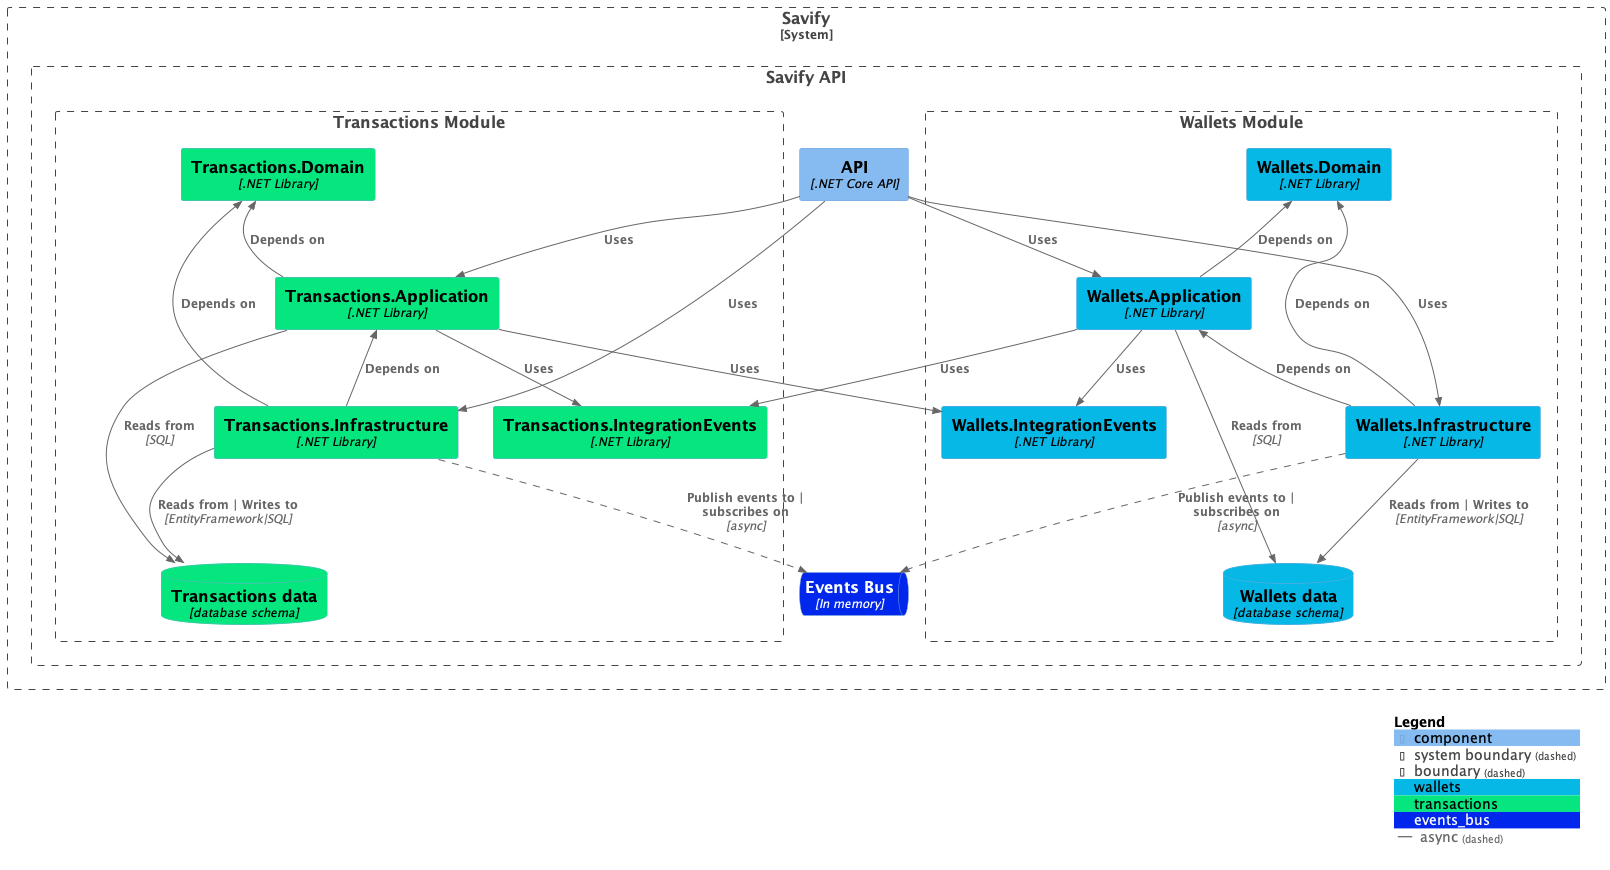

The diagram above was rendered by PlantUML. Its source (embedded in the PNG):
@startuml C3 Component - Module View (zoom-in)
!include <C4/C4_Component>

!define ICONS ./plantuml-icon-font-sprites
!include ICONS/font-awesome-5/mobile_alt.puml

AddElementTag("wallets", $fontColor = "#000000", $bgColor = "#05B8E6")
AddElementTag("transactions", $fontColor = "#000000", $bgColor="#05E67E")
AddElementTag("events_bus", $fontColor="#FFFFFF", $bgColor = "#0027EB")
AddRelTag("async", $textColor = "$ARROW_FONT_COLOR", $lineColor = "$ARROW_COLOR",$lineStyle = DashedLine())

System_Boundary(c1, "Savify") {
    Boundary(api, "Savify API") {
        Component(web_api, "API", ".NET Core API")

        Boundary(wallets, "Wallets Module") {
            Component(wallets_infrastructure, "Wallets.Infrastructure", ".NET Library", $tags="wallets")
            Component(wallets_application, "Wallets.Application", ".NET Library", $tags="wallets")
            Component(wallets_domain, "Wallets.Domain", ".NET Library", $tags="wallets")
            Component(wallets_integration_events, "Wallets.IntegrationEvents", ".NET Library", $tags="wallets")
            ComponentDb(wallets_data, "Wallets data", "database schema", $tags="wallets")
        }

        Boundary(transactions, "Transactions Module") {
            Component(transactions_infrastructure, "Transactions.Infrastructure", ".NET Library", $tags="transactions")
            Component(transactions_application, "Transactions.Application", ".NET Library", $tags="transactions")
            Component(transactions_domain, "Transactions.Domain", ".NET Library", $tags="transactions")
            Component(transactions_integration_events, "Transactions.IntegrationEvents", ".NET Library", $tags="transactions")
            ComponentDb(transactions_data, "Transactions data", "database schema", $tags="transactions")
        }

        ComponentQueue(events_bus, "Events Bus", "In memory", $tags="events_bus")
    }
}

Rel_D(web_api, wallets_application, "Uses")
Rel_D(web_api, transactions_application, "Uses")
Rel_D(web_api, wallets_infrastructure, "Uses")
Rel_D(web_api, transactions_infrastructure, "Uses")


Rel_U(wallets_application, wallets_domain, "Depends on")
Rel(wallets_application, wallets_data, "Reads from", "SQL")
Rel(wallets_application, wallets_integration_events, "Uses")
Rel(wallets_application, transactions_integration_events, "Uses")
Rel_U(wallets_infrastructure, wallets_application, "Depends on")
Rel_U(wallets_infrastructure, wallets_domain, "Depends on")
Rel(wallets_infrastructure, wallets_data, "Reads from | Writes to", "EntityFramework|SQL")
Rel(wallets_infrastructure, events_bus, "Publish events to | subscribes on", "async", $tags="async")

Rel_U(transactions_application, transactions_domain, "Depends on")
Rel(transactions_application, transactions_data, "Reads from", "SQL")
Rel(transactions_application, transactions_integration_events, "Uses")
Rel(transactions_application, wallets_integration_events, "Uses")
Rel_U(transactions_infrastructure, transactions_application, "Depends on")
Rel_U(transactions_infrastructure, transactions_domain, "Depends on")
Rel(transactions_infrastructure, transactions_data, "Reads from | Writes to", "EntityFramework|SQL")
Rel(transactions_infrastructure, events_bus, "Publish events to | subscribes on", "async", $tags="async")

SHOW_LEGEND()
@enduml